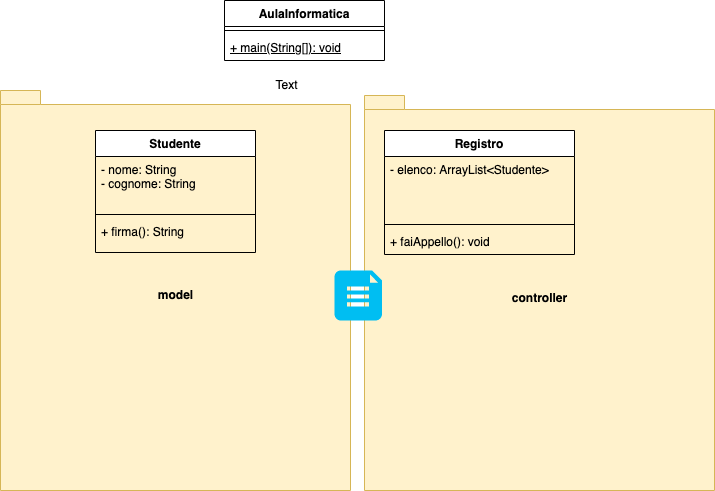

The diagram above was exported from draw.io. Its source (the exported page's mxGraphModel, read from the mxfile embedded in the PNG):
<mxGraphModel dx="946" dy="536" grid="1" gridSize="10" guides="1" tooltips="1" connect="1" arrows="1" fold="1" page="1" pageScale="1" pageWidth="827" pageHeight="1169" math="0" shadow="0">
  <root>
    <mxCell id="0" />
    <mxCell id="1" parent="0" />
    <mxCell id="y9s8-7VKys4Wi8IQ4qdl-16" value="model" style="shape=folder;fontStyle=1;spacingTop=10;tabWidth=40;tabHeight=14;tabPosition=left;html=1;fillColor=#fff2cc;strokeColor=#d6b656;" parent="1" vertex="1">
      <mxGeometry x="76" y="110" width="350" height="400" as="geometry" />
    </mxCell>
    <mxCell id="y9s8-7VKys4Wi8IQ4qdl-15" value="controller" style="shape=folder;fontStyle=1;spacingTop=10;tabWidth=40;tabHeight=14;tabPosition=left;html=1;fillColor=#fff2cc;strokeColor=#d6b656;" parent="1" vertex="1">
      <mxGeometry x="440" y="115" width="350" height="395" as="geometry" />
    </mxCell>
    <mxCell id="y9s8-7VKys4Wi8IQ4qdl-13" value="Text" style="text;html=1;align=center;verticalAlign=middle;resizable=0;points=[];autosize=1;" parent="1" vertex="1">
      <mxGeometry x="342" y="95" width="40" height="20" as="geometry" />
    </mxCell>
    <mxCell id="y9s8-7VKys4Wi8IQ4qdl-1" value="Studente" style="swimlane;fontStyle=1;align=center;verticalAlign=top;childLayout=stackLayout;horizontal=1;startSize=26;horizontalStack=0;resizeParent=1;resizeParentMax=0;resizeLast=0;collapsible=1;marginBottom=0;" parent="1" vertex="1">
      <mxGeometry x="171" y="150" width="160" height="122" as="geometry" />
    </mxCell>
    <mxCell id="y9s8-7VKys4Wi8IQ4qdl-2" value="- nome: String&#10;- cognome: String&#10;" style="text;strokeColor=none;fillColor=none;align=left;verticalAlign=top;spacingLeft=4;spacingRight=4;overflow=hidden;rotatable=0;points=[[0,0.5],[1,0.5]];portConstraint=eastwest;" parent="y9s8-7VKys4Wi8IQ4qdl-1" vertex="1">
      <mxGeometry y="26" width="160" height="54" as="geometry" />
    </mxCell>
    <mxCell id="y9s8-7VKys4Wi8IQ4qdl-3" value="" style="line;strokeWidth=1;fillColor=none;align=left;verticalAlign=middle;spacingTop=-1;spacingLeft=3;spacingRight=3;rotatable=0;labelPosition=right;points=[];portConstraint=eastwest;" parent="y9s8-7VKys4Wi8IQ4qdl-1" vertex="1">
      <mxGeometry y="80" width="160" height="8" as="geometry" />
    </mxCell>
    <mxCell id="y9s8-7VKys4Wi8IQ4qdl-4" value="+ firma(): String" style="text;strokeColor=none;fillColor=none;align=left;verticalAlign=top;spacingLeft=4;spacingRight=4;overflow=hidden;rotatable=0;points=[[0,0.5],[1,0.5]];portConstraint=eastwest;" parent="y9s8-7VKys4Wi8IQ4qdl-1" vertex="1">
      <mxGeometry y="88" width="160" height="34" as="geometry" />
    </mxCell>
    <mxCell id="y9s8-7VKys4Wi8IQ4qdl-5" value="Registro" style="swimlane;fontStyle=1;align=center;verticalAlign=top;childLayout=stackLayout;horizontal=1;startSize=26;horizontalStack=0;resizeParent=1;resizeParentMax=0;resizeLast=0;collapsible=1;marginBottom=0;" parent="1" vertex="1">
      <mxGeometry x="460" y="150" width="190" height="124" as="geometry" />
    </mxCell>
    <mxCell id="y9s8-7VKys4Wi8IQ4qdl-6" value="- elenco: ArrayList&lt;Studente&gt;" style="text;strokeColor=none;fillColor=none;align=left;verticalAlign=top;spacingLeft=4;spacingRight=4;overflow=hidden;rotatable=0;points=[[0,0.5],[1,0.5]];portConstraint=eastwest;" parent="y9s8-7VKys4Wi8IQ4qdl-5" vertex="1">
      <mxGeometry y="26" width="190" height="64" as="geometry" />
    </mxCell>
    <mxCell id="y9s8-7VKys4Wi8IQ4qdl-7" value="" style="line;strokeWidth=1;fillColor=none;align=left;verticalAlign=middle;spacingTop=-1;spacingLeft=3;spacingRight=3;rotatable=0;labelPosition=right;points=[];portConstraint=eastwest;" parent="y9s8-7VKys4Wi8IQ4qdl-5" vertex="1">
      <mxGeometry y="90" width="190" height="8" as="geometry" />
    </mxCell>
    <mxCell id="y9s8-7VKys4Wi8IQ4qdl-8" value="+ faiAppello(): void" style="text;strokeColor=none;fillColor=none;align=left;verticalAlign=top;spacingLeft=4;spacingRight=4;overflow=hidden;rotatable=0;points=[[0,0.5],[1,0.5]];portConstraint=eastwest;" parent="y9s8-7VKys4Wi8IQ4qdl-5" vertex="1">
      <mxGeometry y="98" width="190" height="26" as="geometry" />
    </mxCell>
    <mxCell id="y9s8-7VKys4Wi8IQ4qdl-9" value="AulaInformatica" style="swimlane;fontStyle=1;align=center;verticalAlign=top;childLayout=stackLayout;horizontal=1;startSize=26;horizontalStack=0;resizeParent=1;resizeParentMax=0;resizeLast=0;collapsible=1;marginBottom=0;" parent="1" vertex="1">
      <mxGeometry x="300" y="20" width="160" height="60" as="geometry" />
    </mxCell>
    <mxCell id="y9s8-7VKys4Wi8IQ4qdl-11" value="" style="line;strokeWidth=1;fillColor=none;align=left;verticalAlign=middle;spacingTop=-1;spacingLeft=3;spacingRight=3;rotatable=0;labelPosition=right;points=[];portConstraint=eastwest;" parent="y9s8-7VKys4Wi8IQ4qdl-9" vertex="1">
      <mxGeometry y="26" width="160" height="8" as="geometry" />
    </mxCell>
    <mxCell id="y9s8-7VKys4Wi8IQ4qdl-12" value="+ main(String[]): void" style="text;strokeColor=none;fillColor=none;align=left;verticalAlign=top;spacingLeft=4;spacingRight=4;overflow=hidden;rotatable=0;points=[[0,0.5],[1,0.5]];portConstraint=eastwest;fontStyle=4" parent="y9s8-7VKys4Wi8IQ4qdl-9" vertex="1">
      <mxGeometry y="34" width="160" height="26" as="geometry" />
    </mxCell>
    <mxCell id="y9s8-7VKys4Wi8IQ4qdl-14" value="" style="verticalLabelPosition=bottom;html=1;verticalAlign=top;align=center;strokeColor=none;fillColor=#00BEF2;shape=mxgraph.azure.file_2;pointerEvents=1;" parent="1" vertex="1">
      <mxGeometry x="410" y="290" width="47.5" height="50" as="geometry" />
    </mxCell>
  </root>
</mxGraphModel>